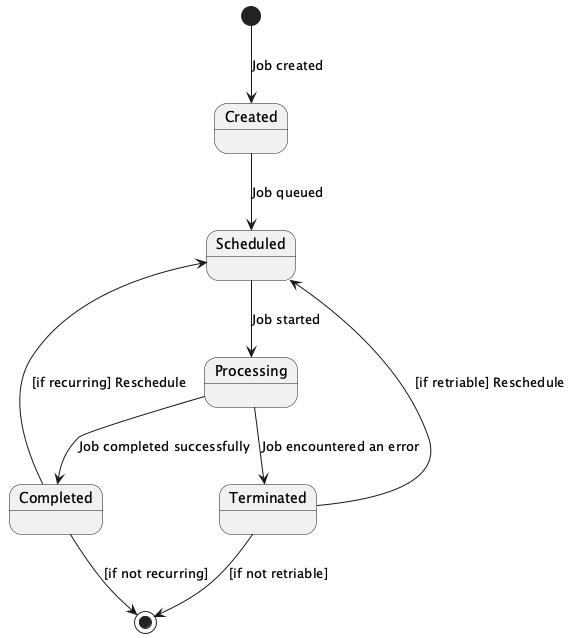

The diagram above was rendered by PlantUML. Its source (embedded in the PNG):
@startuml
[*] --> Created : Job created

Created --> Scheduled : Job queued
Scheduled --> Processing : Job started
Processing --> Completed : Job completed successfully
Processing --> Terminated : Job encountered an error
Terminated --> Scheduled : [if retriable] Reschedule
Completed --> Scheduled : [if recurring] Reschedule
Terminated --> [*] : [if not retriable]
Completed --> [*] : [if not recurring]

' Processing --> Cancelled : Job was cancelled
' Processing --> TimedOut : Job exceeded time limit
' TimedOut --> Scheduled : [if retriable] Reschedule

@enduml